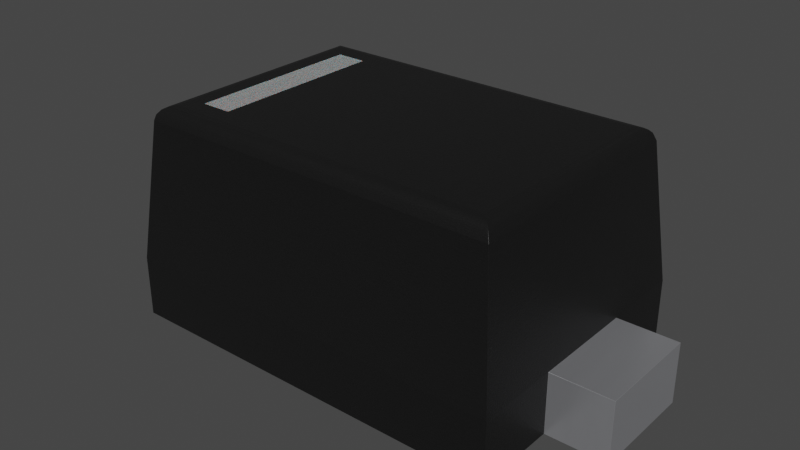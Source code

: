 # Source: SOD-523_NP.blend  (saved by Blender 4.1.23; exported with 4.5.12 LTS)
import bpy
from mathutils import Matrix  # noqa: F401  (used for matrix-valued properties, if any)

bpy.ops.wm.read_factory_settings(use_empty=True)
scene = bpy.context.scene
scene.name = 'Scene'

# ---- collections
col_sod_523_np = bpy.data.collections.new('SOD-523_NP'); scene.collection.children.link(col_sod_523_np)

# ---- materials (node trees are filled in below, after node groups)
mat_plastic_chip_001 = bpy.data.materials.new('plastic_chip.001')
mat_plastic_chip_001.use_transparent_shadow = False
mat_plastic_chip_001.preview_render_type = 'CUBE'
mat_white_markings = bpy.data.materials.new('white_markings')
mat_white_markings.use_transparent_shadow = False
mat_white_markings.preview_render_type = 'FLAT'
mat_metal_pins_001 = bpy.data.materials.new('metal_pins.001')
mat_metal_pins_001.use_transparent_shadow = False
mat_metal_pins_001.preview_render_type = 'CUBE'

# ---- material node trees
mat_plastic_chip_001.use_nodes = True; mat_plastic_chip_001.node_tree.nodes.clear()
_N = mat_plastic_chip_001.node_tree.nodes; _L = mat_plastic_chip_001.node_tree.links
n0 = _N.new('ShaderNodeBsdfPrincipled'); n0.name = 'Principled BSDF'; n0.location = (10, 300)
n0.distribution = 'GGX'
n0.subsurface_method = 'BURLEY'
n0.inputs[0].default_value = (0.009312, 0.009312, 0.009312, 1.0)
n0.inputs[1].default_value = 0.1372
n0.inputs[2].default_value = 0.3706
n0.inputs[3].default_value = 1.45
n0.inputs[27].default_value = (0.0, 0.0, 0.0, 1.0)
n0.inputs[28].default_value = 1.0
n1 = _N.new('ShaderNodeOutputMaterial'); n1.name = 'Material Output'; n1.location = (300, 300)
n2 = _N.new('ShaderNodeTexNoise'); n2.name = 'Noise Texture'; n2.location = (-893, 54)
n2.inputs[2].default_value = 200.0
n2.inputs[3].default_value = 3.6
n2.inputs[4].default_value = 0.8375
n3 = _N.new('ShaderNodeBump'); n3.name = 'Bump'; n3.location = (-604, -53)
n3.inputs[0].default_value = 0.08
n3.inputs[1].default_value = 1.0
n3.inputs[2].default_value = 1.0
_L.new(n0.outputs[0], n1.inputs[0])
_L.new(n2.outputs[0], n3.inputs[3])
_L.new(n3.outputs[0], n0.inputs[5])
n1.is_active_output = True
mat_white_markings.use_nodes = True; mat_white_markings.node_tree.nodes.clear()
_N = mat_white_markings.node_tree.nodes; _L = mat_white_markings.node_tree.links
n0 = _N.new('ShaderNodeOutputMaterial'); n0.name = 'Material Output'; n0.location = (300, 300)
n1 = _N.new('ShaderNodeBsdfPrincipled'); n1.name = 'Principled BSDF'; n1.location = (-34, 272)
n1.distribution = 'GGX'
n1.subsurface_method = 'BURLEY'
n1.inputs[1].default_value = 0.02
n1.inputs[2].default_value = 0.4636
n1.inputs[3].default_value = 1.4
n1.inputs[8].default_value = 1.0
n1.inputs[10].default_value = 0.3682
n1.inputs[13].default_value = 0.6591
n1.inputs[18].default_value = 0.2318
n1.inputs[20].default_value = 0.6709
n1.inputs[24].default_value = 0.1191
n1.inputs[27].default_value = (0.0, 0.0, 0.0, 1.0)
n1.inputs[28].default_value = 1.0
n2 = _N.new('ShaderNodeMapping'); n2.name = 'Mapping'; n2.location = (-1010, 265)
n2.inputs[3].default_value = (3.0, 1.0, 1.0)
n3 = _N.new('ShaderNodeTexCoord'); n3.name = 'Texture Coordinate'; n3.location = (-1250, 180)
n4 = _N.new('ShaderNodeBump'); n4.name = 'Bump'; n4.location = (-376, -99)
n4.inputs[0].default_value = 0.05
n4.inputs[1].default_value = 1.0
n4.inputs[2].default_value = 1.0
n5 = _N.new('ShaderNodeTexNoise'); n5.name = 'Noise Texture'; n5.location = (-662, 176)
n5.inputs[2].default_value = 88.0
n5.inputs[3].default_value = 10.8
n5.inputs[4].default_value = 0.9167
n5.inputs[8].default_value = 1.6
n6 = _N.new('ShaderNodeValToRGB'); n6.name = 'ColorRamp'; n6.location = (-354, 186)
while len(n6.color_ramp.elements) > 1: n6.color_ramp.elements.remove(n6.color_ramp.elements[-1])
n6.color_ramp.elements[0].position = 0.0; n6.color_ramp.elements[0].color = (0.2596, 0.2596, 0.2596, 1.0)
_e = n6.color_ramp.elements.new(1.0); _e.color = (0.6303, 0.6303, 0.6303, 1.0)
n7 = _N.new('ShaderNodeMix'); n7.name = 'Mix'; n7.location = (-204, 152)
n7.data_type = 'RGBA'
n7.inputs[0].default_value = 0.3682
n7.inputs[7].default_value = (0.2525, 0.2525, 0.2525, 1.0)
_L.new(n5.outputs[0], n6.inputs[0])
_L.new(n1.outputs[0], n0.inputs[0])
_L.new(n3.outputs[2], n2.inputs[0])
_L.new(n2.outputs[0], n5.inputs[0])
_L.new(n5.outputs[0], n4.inputs[3])
_L.new(n4.outputs[0], n1.inputs[5])
_L.new(n6.outputs[0], n7.inputs[6])
_L.new(n7.outputs[2], n1.inputs[0])
n0.is_active_output = True
mat_metal_pins_001.use_nodes = True; mat_metal_pins_001.node_tree.nodes.clear()
_N = mat_metal_pins_001.node_tree.nodes; _L = mat_metal_pins_001.node_tree.links
n0 = _N.new('ShaderNodeMapping'); n0.name = 'Mapping'; n0.location = (-1447, -91)
n0.inputs[3].default_value = (4.8, 1.2, 1.1)
n1 = _N.new('ShaderNodeBsdfPrincipled'); n1.name = 'Principled BSDF'; n1.location = (-560, 254)
n1.distribution = 'GGX'
n1.subsurface_method = 'BURLEY'
n1.inputs[1].default_value = 0.7818
n1.inputs[2].default_value = 0.2886
n1.inputs[3].default_value = 1.45
n1.inputs[13].default_value = 0.0
n1.inputs[27].default_value = (0.0, 0.0, 0.0, 1.0)
n1.inputs[28].default_value = 1.0
n2 = _N.new('ShaderNodeOutputMaterial'); n2.name = 'Material Output.002'; n2.location = (-205, 253)
n2.width = 213
n3 = _N.new('ShaderNodeTexNoise'); n3.name = 'Noise Texture.002'; n3.location = (-1228, -73)
n3.inputs[2].default_value = 0.1
n3.inputs[3].default_value = 7.0
n3.inputs[4].default_value = 0.6
n3.inputs[8].default_value = 0.4
n4 = _N.new('ShaderNodeTexCoord'); n4.name = 'Texture Coordinate'; n4.location = (-1636, -116)
n5 = _N.new('ShaderNodeMix'); n5.name = 'Mix.001'; n5.location = (-921, 45)
n5.data_type = 'RGBA'
n5.inputs[6].default_value = (0.9398, 0.9547, 1.0, 1.0)
n5.inputs[7].default_value = (0.13, 0.1259, 0.1359, 1.0)
n6 = _N.new('ShaderNodeBump'); n6.name = 'Bump.001'; n6.location = (-1001, -227)
n6.inputs[0].default_value = 0.05
n6.inputs[1].default_value = 0.01
n6.inputs[2].default_value = 1.0
_L.new(n1.outputs[0], n2.inputs[0])
_L.new(n3.outputs[0], n6.inputs[3])
_L.new(n0.outputs[0], n3.inputs[0])
_L.new(n3.outputs[0], n5.inputs[0])
_L.new(n4.outputs[3], n0.inputs[0])
_L.new(n5.outputs[2], n1.inputs[0])
_L.new(n6.outputs[0], n1.inputs[5])
n2.is_active_output = True

# ---- world
world_world = bpy.data.worlds.new('World'); scene.world = world_world
world_world.use_nodes = True; world_world.node_tree.nodes.clear()
_N = world_world.node_tree.nodes; _L = world_world.node_tree.links
n0 = _N.new('ShaderNodeOutputWorld'); n0.name = 'World Output'; n0.location = (300, 300)
n1 = _N.new('ShaderNodeBackground'); n1.name = 'Background'; n1.location = (10, 300)
n1.inputs[0].default_value = (0.05088, 0.05088, 0.05088, 1.0)
_L.new(n1.outputs[0], n0.inputs[0])
n0.is_active_output = True
world_world.color = (0.05088, 0.05088, 0.05088)
world_world.use_sun_shadow = False
world_world.sun_shadow_jitter_overblur = 0.0

# ---- meshes
me_sod_523 = bpy.data.meshes.new('SOD-523')
me_sod_523.from_pydata([(0.65, -0.175, 0.0), (0.65, 0.175, 0.2), (-0.65, 0.45, 0.0), (-0.65, -0.175, 0.0), (-0.65, -0.175, 0.2), (-0.5524, -0.3524, 0.7), (0.65, 0.45, 0.0), (-0.65, -0.45, 0.0), (0.65, -0.45, 0.0), (-0.65, -0.45, 0.2), (-0.6022, 0.4022, 0.6552), (0.65, -0.45, 0.2), (0.65, -0.175, 0.2), (0.6022, -0.4022, 0.6552), (-0.5848, -0.3848, 0.6881), (0.5928, -0.3928, 0.6795), (0.5711, 0.3711, 0.6964), (-0.5967, -0.3967, 0.6733), (-0.5691, -0.3691, 0.6971), (-0.5848, 0.3848, 0.6881), (-0.5966, 0.3966, 0.6734), (-0.4, -0.2925, 0.699), (-0.5, 0.2925, 0.699), (0.85, -0.175, 0.2), (0.85, -0.175, 0.0), (0.85, 0.175, 0.0), (-0.85, -0.175, 0.2), (-0.65, 0.175, 0.2), (-0.5, 0.2925, 0.7), (-0.5, -0.2925, 0.699), (-0.5, -0.2925, 0.7), (-0.4, 0.2925, 0.699), (0.85, 0.175, 0.2), (-0.4, -0.2925, 0.7), (-0.65, 0.175, 0.0), (-0.85, 0.175, 0.0), (-0.85, 0.175, 0.2), (0.65, 0.175, 0.0), (0.65, 0.45, 0.2), (-0.65, 0.45, 0.2), (-0.5524, 0.3524, 0.7), (-0.4, 0.2925, 0.7), (-0.85, -0.175, 0.0), (0.6022, 0.4022, 0.6552), (-0.6022, -0.4022, 0.6552), (0.5711, -0.3711, 0.6964), (0.5524, -0.3524, 0.7), (0.5831, -0.3831, 0.6895), (-0.5691, 0.3691, 0.6971), (0.5524, 0.3524, 0.7), (0.5831, 0.3831, 0.6895), (0.5928, 0.3928, 0.6795)], [], [(9, 11, 13, 44), (11, 8, 0, 12), (6, 38, 1, 37), (38, 6, 2, 39), (3, 7, 9, 4), (7, 8, 11, 9), (25, 24, 0, 37), (50, 16, 45, 47), (38, 39, 10, 43), (47, 45, 18, 14), (43, 13, 11, 12, 1, 38), (42, 35, 34, 3), (21, 33, 41, 31), (4, 9, 44, 10, 39, 27), (46, 49, 41, 33, 30, 5), (18, 5, 40, 48), (17, 14, 19, 20), (37, 0, 8, 7, 3, 34, 2, 6), (44, 17, 20, 10), (46, 5, 18), (45, 46, 18), (48, 19, 14, 18), (49, 40, 5, 30, 28, 41), (20, 19, 50, 51), (10, 20, 51, 43), (16, 50, 19, 48), (51, 50, 47, 15), (15, 13, 43, 51), (48, 49, 16), (48, 40, 49), (14, 17, 15, 47), (17, 44, 13, 15), (29, 30, 33, 21), (22, 28, 30, 29), (22, 31, 41, 28), (31, 22, 29, 21), (32, 23, 24, 25), (37, 1, 32, 25), (24, 23, 12, 0), (1, 12, 23, 32), (26, 36, 35, 42), (4, 26, 42, 3), (36, 27, 34, 35), (4, 27, 36, 26), (2, 34, 27, 39), (16, 49, 46, 45)])
me_sod_523.polygons.foreach_set('use_smooth', [True] * 46)
me_sod_523.polygons.foreach_set('material_index', [0, 0, 0, 0, 0, 0, 2, 0, 0, 0, 0, 2, 1, 0, 0, 0, 0, 0, 0, 0, 0, 0, 0, 0, 0, 0, 0, 0, 0, 0, 0, 0, 1, 1, 1, 1, 2, 2, 2, 2, 2, 2, 2, 2, 0, 0])
_k = set([(0, 8), (0, 12), (0, 24), (0, 37), (1, 12), (1, 32), (1, 37), (1, 38), (2, 6), (2, 34), (2, 39), (3, 4), (3, 7), (3, 34), (3, 42), (4, 9), (4, 26), (4, 27), (5, 18), (5, 40), (5, 46), (6, 37), (6, 38), (7, 8), (7, 9), (8, 11), (9, 11), (9, 44), (10, 20), (10, 39), (10, 43), (10, 44), (11, 12), (11, 13), (12, 23), (13, 15), (13, 43), (13, 44), (14, 17), (14, 18), (15, 47), (16, 49), (16, 50), (17, 44), (19, 20), (19, 48), (21, 29), (21, 31), (21, 33), (22, 28), (22, 29), (22, 31), (23, 24), (23, 32), (24, 25), (25, 32), (25, 37), (26, 36), (26, 42), (27, 34), (27, 36), (27, 39), (28, 30), (28, 41), (29, 30), (30, 33), (31, 41), (33, 41), (34, 35), (35, 36), (35, 42), (38, 39), (38, 43), (40, 48), (40, 49), (43, 51), (45, 46), (45, 47), (46, 49), (50, 51)])
me_sod_523.attributes.new('sharp_edge', 'BOOLEAN', 'EDGE').data.foreach_set('value', [ (min(e.vertices), max(e.vertices)) in _k for e in me_sod_523.edges])
_uv = me_sod_523.uv_layers.new(name='UVMap')
_uv.uv.foreach_set('vector', [0.1176, 0.4118, 0.8824, 0.4118, 0.8542, 0.6795, 0.1458, 0.6795, 0.2353, 0.4118, 0.2353, 0.2941, 0.3971, 0.2941, 0.3971, 0.4118, 0.7647, 0.2941, 0.7647, 0.4118, 0.6029, 0.4118, 0.6029, 0.2941, 0.8824, 0.4118, 0.8824, 0.2941, 0.1176, 0.2941, 0.1176, 0.4118, 0.3971, 0.2941, 0.2353, 0.2941, 0.2353, 0.4118, 0.3971, 0.4118, 0.1176, 0.2941, 0.8824, 0.2941, 0.8824, 0.4118, 0.1176, 0.4118, 1.0, 0.6029, 1.0, 0.3971, 0.8824, 0.3971, 0.8824, 0.6029, 0.843, 0.7253, 0.836, 0.7183, 0.836, 0.2817, 0.843, 0.2747, 0.8824, 0.4118, 0.1176, 0.4118, 0.1458, 0.6795, 0.8542, 0.6795, 0.843, 0.2747, 0.836, 0.2817, 0.1652, 0.2829, 0.156, 0.2736, 0.7366, 0.6795, 0.2634, 0.6795, 0.2353, 0.4118, 0.3971, 0.4118, 0.6029, 0.4118, 0.7647, 0.4118, 0.0, 0.3971, 0.0, 0.6029, 0.1176, 0.6029, 0.1176, 0.3971, 0.3279, 0.7053, 0.3279, 0.7059, 0.6721, 0.7059, 0.6721, 0.7053, 0.3971, 0.4118, 0.2353, 0.4118, 0.2634, 0.6795, 0.7366, 0.6795, 0.7647, 0.4118, 0.6029, 0.4118, 0.825, 0.2927, 0.825, 0.7073, 0.2647, 0.6721, 0.2647, 0.3279, 0.2059, 0.3279, 0.175, 0.2927, 0.1652, 0.2829, 0.175, 0.2927, 0.175, 0.7073, 0.1652, 0.7171, 0.2667, 0.6902, 0.2736, 0.6989, 0.7264, 0.6989, 0.7333, 0.6902, 0.8824, 0.6029, 0.8824, 0.3971, 0.8824, 0.2353, 0.1176, 0.2353, 0.1176, 0.3971, 0.1176, 0.6029, 0.1176, 0.7647, 0.8824, 0.7647, 0.2634, 0.6795, 0.2667, 0.6902, 0.7333, 0.6902, 0.7366, 0.6795, 0.825, 0.2927, 0.175, 0.2927, 0.1652, 0.2829, 0.836, 0.2817, 0.825, 0.2927, 0.1652, 0.2829, 0.1652, 0.7171, 0.156, 0.7264, 0.156, 0.2736, 0.1652, 0.2829, 0.825, 0.7073, 0.175, 0.7073, 0.175, 0.2927, 0.2059, 0.3279, 0.2059, 0.6721, 0.2647, 0.6721, 0.149, 0.6902, 0.156, 0.6989, 0.843, 0.6997, 0.8487, 0.6938, 0.1458, 0.6795, 0.149, 0.6902, 0.8487, 0.6938, 0.8542, 0.6795, 0.836, 0.7183, 0.843, 0.7253, 0.156, 0.7264, 0.1652, 0.7171, 0.7311, 0.6938, 0.7253, 0.6997, 0.2747, 0.6997, 0.2689, 0.6938, 0.2689, 0.6938, 0.2634, 0.6795, 0.7366, 0.6795, 0.7311, 0.6938, 0.1652, 0.7171, 0.825, 0.7073, 0.836, 0.7183, 0.1652, 0.7171, 0.175, 0.7073, 0.825, 0.7073, 0.156, 0.6989, 0.149, 0.6902, 0.8487, 0.6938, 0.843, 0.6997, 0.149, 0.6902, 0.1458, 0.6795, 0.8542, 0.6795, 0.8487, 0.6938, 0.2059, 0.7053, 0.2059, 0.7059, 0.2647, 0.7059, 0.2647, 0.7053, 0.6721, 0.7053, 0.6721, 0.7059, 0.3279, 0.7059, 0.3279, 0.7053, 0.2059, 0.7053, 0.2647, 0.7053, 0.2647, 0.7059, 0.2059, 0.7059, 0.2647, 0.6721, 0.2059, 0.6721, 0.2059, 0.3279, 0.2647, 0.3279, 0.6029, 0.4118, 0.3971, 0.4118, 0.3971, 0.2941, 0.6029, 0.2941, 0.8824, 0.2941, 0.8824, 0.4118, 1.0, 0.4118, 1.0, 0.2941, 1.0, 0.2941, 1.0, 0.4118, 0.8824, 0.4118, 0.8824, 0.2941, 0.8824, 0.6029, 0.8824, 0.3971, 1.0, 0.3971, 1.0, 0.6029, 0.3971, 0.4118, 0.6029, 0.4118, 0.6029, 0.2941, 0.3971, 0.2941, 0.1176, 0.4118, 0.0, 0.4118, 0.0, 0.2941, 0.1176, 0.2941, 0.0, 0.4118, 0.1176, 0.4118, 0.1176, 0.2941, 0.0, 0.2941, 0.1176, 0.3971, 0.1176, 0.6029, 0.0, 0.6029, 0.0, 0.3971, 0.7647, 0.2941, 0.6029, 0.2941, 0.6029, 0.4118, 0.7647, 0.4118, 0.836, 0.7183, 0.825, 0.7073, 0.825, 0.2927, 0.836, 0.2817])
me_sod_523.materials.append(mat_plastic_chip_001)
me_sod_523.materials.append(mat_white_markings)
me_sod_523.materials.append(mat_metal_pins_001)
me_sod_523.update()
me_sod_523.normals_split_custom_set([tuple(v) for v in zip(*[iter([0.0, -0.9945, 0.1045, 0.0, -0.9945, 0.1045, 0.0, -0.9945, 0.1045, 0.0, -0.9945, 0.1045, 1.0, 0.0, 0.0, 1.0, 0.0, 0.0, 1.0, 0.0, 0.0, 1.0, 0.0, 0.0, 1.0, 0.0, 0.0, 1.0, 0.0, 0.0, 1.0, 0.0, 0.0, 1.0, 0.0, 0.0, 0.0, 1.0, 0.0, 0.0, 1.0, 0.0, 0.0, 1.0, 0.0, 0.0, 1.0, 0.0, -1.0, 0.0, 0.0, -1.0, 0.0, 0.0, -1.0, 0.0, 0.0, -1.0, 0.0, 0.0, 0.0, -1.0, 0.0, 0.0, -1.0, 0.0, 0.0, -1.0, 0.0, 0.0, -1.0, 0.0, 0.0, 0.0, -1.0, 0.0, 0.0, -1.0, 0.0, 0.0, -1.0, 0.0, 0.0, -1.0, 0.6607, 0.0, 0.7507, 0.4234, 0.0, 0.9059, 0.4234, 0.0, 0.9059, 0.6607, 0.0, 0.7507, 0.0, 0.9945, 0.1045, 0.0, 0.9945, 0.1045, 0.0, 0.9945, 0.1045, 0.0, 0.9945, 0.1045, -0.0003222, -0.6898, 0.724, -0.000144, -0.4237, 0.9058, -0.0002262, -0.4187, 0.9081, -0.0003222, -0.6889, 0.7248, 0.9945, 0.0, 0.1045, 0.9945, 0.0, 0.1045, 0.9945, 0.0, 0.1045, 0.9945, 0.0, 0.1045, 0.9945, 0.0, 0.1045, 0.9945, 0.0, 0.1045, 0.0, 0.0, -1.0, 0.0, 0.0, -1.0, 0.0, 0.0, -1.0, 0.0, 0.0, -1.0, -1.0, 0.0, 0.0, -1.0, 0.0, 0.0, -1.0, 0.0, 0.0, -1.0, 0.0, 0.0, -0.9945, 0.0, 0.1045, -0.9945, 0.0, 0.1045, -0.9945, 0.0, 0.1045, -0.9945, 0.0, 0.1045, -0.9945, 0.0, 0.1045, -0.9945, 0.0, 0.1045, 0.0, 0.0, 1.0, 0.0, 0.0, 1.0, 0.0, 0.0, 1.0, 0.0, 0.0, 1.0, 0.0, 0.0, 1.0, 0.0, 0.0, 1.0, -0.4189, 0.0, 0.908, -0.1692, 0.0, 0.9856, -0.1692, 0.0, 0.9856, -0.4189, 0.0, 0.908, -0.9094, 1.746e-06, 0.416, -0.7095, -4.56e-06, 0.7048, -0.7095, -4.56e-06, 0.7047, -0.9094, 1.747e-06, 0.416, 0.0, 0.0, -1.0, 0.0, 0.0, -1.0, 0.0, 0.0, -1.0, 0.0, 0.0, -1.0, 0.0, 0.0, -1.0, 0.0, 0.0, -1.0, 0.0, 0.0, -1.0, 0.0, 0.0, -1.0, -0.9567, 6.095e-06, 0.291, -0.9094, 1.746e-06, 0.416, -0.9094, 1.747e-06, 0.416, -0.9567, 6.095e-06, 0.291, 0.0003205, -0.1901, 0.9818, 0.0, -0.1692, 0.9856, -0.0002262, -0.4187, 0.9081, -0.000144, -0.4237, 0.9058, 0.0003205, -0.1901, 0.9818, -0.0002262, -0.4187, 0.9081, -0.4189, 0.0, 0.908, -0.7095, -4.56e-06, 0.7047, -0.7095, -4.56e-06, 0.7048, -0.4189, 0.0, 0.908, 0.0, 0.0, 1.0, 0.0, 0.0, 1.0, 0.0, 0.0, 1.0, 0.0, 0.0, 1.0, 0.0, 0.0, 1.0, 0.0, 0.0, 1.0, 0.0003235, 0.8916, 0.4527, -0.0003196, 0.6888, 0.725, -0.0003196, 0.6896, 0.7242, 0.0003379, 0.8941, 0.4478, 0.0006637, 0.9436, 0.3311, 0.0003235, 0.8916, 0.4527, 0.0003379, 0.8941, 0.4478, 0.0006637, 0.9436, 0.3311, -0.000144, 0.4237, 0.9058, -0.0003196, 0.6896, 0.7242, -0.0003196, 0.6888, 0.725, -0.0002262, 0.4187, 0.9081, 0.8767, 0.0, 0.4811, 0.6607, 0.0, 0.7507, 0.6607, 0.0, 0.7507, 0.8767, 0.0, 0.4811, 0.8767, 0.0, 0.4811, 0.9331, 0.0, 0.3597, 0.9331, 0.0, 0.3597, 0.8767, 0.0, 0.4811, -0.0002262, 0.4187, 0.9081, 0.0003205, 0.1901, 0.9818, -0.000144, 0.4237, 0.9058, -0.0002262, 0.4187, 0.9081, 0.0, 0.1692, 0.9856, 0.0003205, 0.1901, 0.9818, -0.0003222, -0.6889, 0.7248, 0.0003245, -0.8917, 0.4526, 0.0003392, -0.8942, 0.4476, -0.0003222, -0.6898, 0.724, 0.0003245, -0.8917, 0.4526, 0.0006674, -0.9436, 0.331, 0.0006674, -0.9436, 0.331, 0.0003392, -0.8942, 0.4476, 0.0, 1.0, 0.0, 0.0, 1.0, 0.0, 0.0, 1.0, 0.0, 0.0, 1.0, 0.0, 1.0, 0.0, 0.0, 1.0, 0.0, 0.0, 1.0, 0.0, 0.0, 1.0, 0.0, 0.0, 0.0, -1.0, 0.0, 0.0, -1.0, 0.0, 0.0, -1.0, 0.0, 0.0, -1.0, 0.0, 0.0, 0.0, 1.0, 0.0, 0.0, 1.0, 0.0, 0.0, 1.0, 0.0, 0.0, 1.0, 1.0, 0.0, 0.0, 1.0, 0.0, 0.0, 1.0, 0.0, 0.0, 1.0, 0.0, 0.0, 0.0, 1.0, 0.0, 0.0, 1.0, 0.0, 0.0, 1.0, 0.0, 0.0, 1.0, 0.0, 0.0, -1.0, 0.0, 0.0, -1.0, 0.0, 0.0, -1.0, 0.0, 0.0, -1.0, 0.0, 0.0, 0.0, 1.0, 0.0, 0.0, 1.0, 0.0, 0.0, 1.0, 0.0, 0.0, 1.0, -1.0, 0.0, 0.0, -1.0, 0.0, 0.0, -1.0, 0.0, 0.0, -1.0, 0.0, 0.0, 0.0, -1.0, 0.0, 0.0, -1.0, 0.0, 0.0, -1.0, 0.0, 0.0, -1.0, 0.0, 0.0, 1.0, 0.0, 0.0, 1.0, 0.0, 0.0, 1.0, 0.0, 0.0, 1.0, 0.0, 0.0, 0.0, 1.0, 0.0, 0.0, 1.0, 0.0, 0.0, 1.0, 0.0, 0.0, 1.0, -1.0, 0.0, 0.0, -1.0, 0.0, 0.0, -1.0, 0.0, 0.0, -1.0, 0.0, 0.0, 0.4234, 0.0, 0.9059, 0.1906, 0.0, 0.9817, 0.1906, 0.0, 0.9817, 0.4234, 0.0, 0.9059])] * 3)])

# ---- objects
ob_sod_523_np = bpy.data.objects.new('SOD-523_NP', me_sod_523)

# ---- transforms, parenting, visibility, modifiers, constraints
ob_sod_523_np.location = (0.0, 0.0, 0.0)
_m = ob_sod_523_np.modifiers.new('Bevel', 'BEVEL')
_m.width = 0.003
_m.width_pct = 0.003
_m.segments = 3

# ---- collection membership
col_sod_523_np.objects.link(ob_sod_523_np)

# ---- scene / render settings (as saved in the file)
scene.frame_start = 1; scene.frame_end = 250; scene.frame_set(1)
scene.render.engine = 'BLENDER_EEVEE_NEXT'
scene.cycles.sampling_pattern = 'TABULATED_SOBOL'
scene.cycles.use_light_tree = False
scene.eevee.ray_tracing_options.trace_max_roughness = 0.0
scene.view_settings.view_transform = 'Filmic'
bpy.context.view_layer.update()

# ---- added for rendering (the .blend has no active camera and no usable light): camera, sun
cam_auto = bpy.data.cameras.new('AutoCamera')
cam_auto.lens = 50.0
cam_auto.sensor_width = 36.0
cam_auto.clip_end = 1000.0
ob_auto_camera = bpy.data.objects.new('AutoCamera', cam_auto)
scene.collection.objects.link(ob_auto_camera)
ob_auto_camera.location = (1.89389, -2.27267, 1.86511)
ob_auto_camera.rotation_euler = (1.09748, -7.21219e-08, 0.694738)
scene.camera = ob_auto_camera
light_auto_sun = bpy.data.lights.new('AutoSun', 'SUN')
light_auto_sun.energy = 3.0
light_auto_sun.angle = 0.0523599
ob_auto_sun = bpy.data.objects.new('AutoSun', light_auto_sun)
scene.collection.objects.link(ob_auto_sun)
ob_auto_sun.rotation_euler = (0.872665, 0.174533, 0.523599)
bpy.context.view_layer.update()
